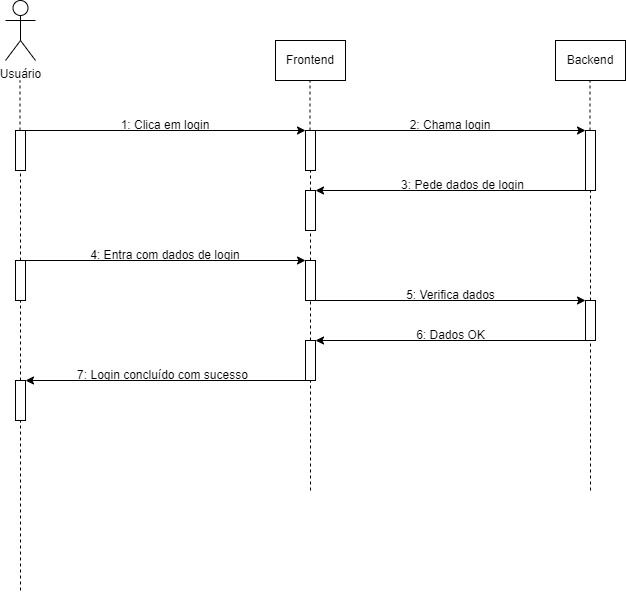

The diagram above was exported from draw.io. Its source (the exported page's mxGraphModel, read from the mxfile embedded in the PNG):
<mxGraphModel dx="1434" dy="772" grid="1" gridSize="10" guides="1" tooltips="1" connect="1" arrows="1" fold="1" page="1" pageScale="1" pageWidth="850" pageHeight="1100" math="0" shadow="0">
  <root>
    <mxCell id="0" />
    <mxCell id="1" parent="0" />
    <mxCell id="_bRVts6WQyzdeSMlps-p-1" value="Usuário" style="shape=umlActor;verticalLabelPosition=bottom;verticalAlign=top;html=1;outlineConnect=0;" parent="1" vertex="1">
      <mxGeometry x="160" y="70" width="30" height="60" as="geometry" />
    </mxCell>
    <mxCell id="aM9ryv3xv72pqoxQDRHE-4" value="" style="html=1;points=[];perimeter=orthogonalPerimeter;outlineConnect=0;targetShapes=umlLifeline;portConstraint=eastwest;newEdgeStyle={&quot;edgeStyle&quot;:&quot;elbowEdgeStyle&quot;,&quot;elbow&quot;:&quot;vertical&quot;,&quot;curved&quot;:0,&quot;rounded&quot;:0};" parent="1" vertex="1">
      <mxGeometry x="170" y="200" width="10" height="40" as="geometry" />
    </mxCell>
    <mxCell id="_bRVts6WQyzdeSMlps-p-4" value="" style="endArrow=none;dashed=1;html=1;rounded=0;" parent="1" edge="1">
      <mxGeometry width="50" height="50" relative="1" as="geometry">
        <mxPoint x="174.5" y="200" as="sourcePoint" />
        <mxPoint x="174.5" y="150" as="targetPoint" />
      </mxGeometry>
    </mxCell>
    <mxCell id="_bRVts6WQyzdeSMlps-p-5" value="Frontend" style="rounded=0;whiteSpace=wrap;html=1;" parent="1" vertex="1">
      <mxGeometry x="430" y="110" width="70" height="40" as="geometry" />
    </mxCell>
    <mxCell id="_bRVts6WQyzdeSMlps-p-6" value="Backend" style="rounded=0;whiteSpace=wrap;html=1;" parent="1" vertex="1">
      <mxGeometry x="710" y="110" width="70" height="40" as="geometry" />
    </mxCell>
    <mxCell id="_bRVts6WQyzdeSMlps-p-7" value="" style="endArrow=none;dashed=1;html=1;rounded=0;" parent="1" source="_bRVts6WQyzdeSMlps-p-9" edge="1">
      <mxGeometry width="50" height="50" relative="1" as="geometry">
        <mxPoint x="465" y="560" as="sourcePoint" />
        <mxPoint x="464.5000000000001" y="150" as="targetPoint" />
      </mxGeometry>
    </mxCell>
    <mxCell id="_bRVts6WQyzdeSMlps-p-8" value="" style="endArrow=none;dashed=1;html=1;rounded=0;" parent="1" edge="1" source="6rfTFW_FsuvjKv07uE-L-18">
      <mxGeometry width="50" height="50" relative="1" as="geometry">
        <mxPoint x="745" y="250" as="sourcePoint" />
        <mxPoint x="744.5000000000001" y="150" as="targetPoint" />
      </mxGeometry>
    </mxCell>
    <mxCell id="_bRVts6WQyzdeSMlps-p-9" value="" style="html=1;points=[];perimeter=orthogonalPerimeter;outlineConnect=0;targetShapes=umlLifeline;portConstraint=eastwest;newEdgeStyle={&quot;edgeStyle&quot;:&quot;elbowEdgeStyle&quot;,&quot;elbow&quot;:&quot;vertical&quot;,&quot;curved&quot;:0,&quot;rounded&quot;:0};" parent="1" vertex="1">
      <mxGeometry x="460" y="200" width="10" height="40" as="geometry" />
    </mxCell>
    <mxCell id="_bRVts6WQyzdeSMlps-p-11" value="" style="endArrow=classic;html=1;rounded=0;" parent="1" edge="1">
      <mxGeometry width="50" height="50" relative="1" as="geometry">
        <mxPoint x="180" y="200" as="sourcePoint" />
        <mxPoint x="460" y="200" as="targetPoint" />
      </mxGeometry>
    </mxCell>
    <mxCell id="6rfTFW_FsuvjKv07uE-L-1" value="1: Clica em login" style="text;html=1;align=center;verticalAlign=middle;whiteSpace=wrap;rounded=0;" vertex="1" parent="1">
      <mxGeometry x="270" y="180" width="100" height="30" as="geometry" />
    </mxCell>
    <mxCell id="6rfTFW_FsuvjKv07uE-L-3" value="" style="endArrow=none;dashed=1;html=1;rounded=0;" edge="1" parent="1" source="6rfTFW_FsuvjKv07uE-L-25" target="aM9ryv3xv72pqoxQDRHE-4">
      <mxGeometry width="50" height="50" relative="1" as="geometry">
        <mxPoint x="175" y="660" as="sourcePoint" />
        <mxPoint x="175" y="300" as="targetPoint" />
      </mxGeometry>
    </mxCell>
    <mxCell id="6rfTFW_FsuvjKv07uE-L-5" value="" style="endArrow=none;dashed=1;html=1;rounded=0;" edge="1" parent="1" source="6rfTFW_FsuvjKv07uE-L-22" target="_bRVts6WQyzdeSMlps-p-9">
      <mxGeometry width="50" height="50" relative="1" as="geometry">
        <mxPoint x="465" y="560" as="sourcePoint" />
        <mxPoint x="465" y="300" as="targetPoint" />
      </mxGeometry>
    </mxCell>
    <mxCell id="6rfTFW_FsuvjKv07uE-L-14" value="" style="endArrow=none;dashed=1;html=1;rounded=0;" edge="1" parent="1" source="6rfTFW_FsuvjKv07uE-L-32" target="6rfTFW_FsuvjKv07uE-L-18">
      <mxGeometry width="50" height="50" relative="1" as="geometry">
        <mxPoint x="745" y="560" as="sourcePoint" />
        <mxPoint x="745" y="300" as="targetPoint" />
      </mxGeometry>
    </mxCell>
    <mxCell id="6rfTFW_FsuvjKv07uE-L-17" value="" style="endArrow=classic;html=1;rounded=0;" edge="1" parent="1">
      <mxGeometry width="50" height="50" relative="1" as="geometry">
        <mxPoint x="460" y="200" as="sourcePoint" />
        <mxPoint x="740" y="200" as="targetPoint" />
      </mxGeometry>
    </mxCell>
    <mxCell id="6rfTFW_FsuvjKv07uE-L-18" value="" style="html=1;points=[];perimeter=orthogonalPerimeter;outlineConnect=0;targetShapes=umlLifeline;portConstraint=eastwest;newEdgeStyle={&quot;edgeStyle&quot;:&quot;elbowEdgeStyle&quot;,&quot;elbow&quot;:&quot;vertical&quot;,&quot;curved&quot;:0,&quot;rounded&quot;:0};" vertex="1" parent="1">
      <mxGeometry x="740" y="200" width="10" height="60" as="geometry" />
    </mxCell>
    <mxCell id="6rfTFW_FsuvjKv07uE-L-20" value="2: Chama login" style="text;html=1;align=center;verticalAlign=middle;whiteSpace=wrap;rounded=0;" vertex="1" parent="1">
      <mxGeometry x="555" y="180" width="100" height="30" as="geometry" />
    </mxCell>
    <mxCell id="6rfTFW_FsuvjKv07uE-L-21" value="" style="endArrow=classic;html=1;rounded=0;" edge="1" parent="1" source="6rfTFW_FsuvjKv07uE-L-18">
      <mxGeometry width="50" height="50" relative="1" as="geometry">
        <mxPoint x="410" y="650" as="sourcePoint" />
        <mxPoint x="470" y="260" as="targetPoint" />
      </mxGeometry>
    </mxCell>
    <mxCell id="6rfTFW_FsuvjKv07uE-L-23" value="" style="endArrow=none;dashed=1;html=1;rounded=0;" edge="1" parent="1" source="6rfTFW_FsuvjKv07uE-L-28" target="6rfTFW_FsuvjKv07uE-L-22">
      <mxGeometry width="50" height="50" relative="1" as="geometry">
        <mxPoint x="465" y="560" as="sourcePoint" />
        <mxPoint x="465" y="240" as="targetPoint" />
      </mxGeometry>
    </mxCell>
    <mxCell id="6rfTFW_FsuvjKv07uE-L-22" value="" style="html=1;points=[];perimeter=orthogonalPerimeter;outlineConnect=0;targetShapes=umlLifeline;portConstraint=eastwest;newEdgeStyle={&quot;edgeStyle&quot;:&quot;elbowEdgeStyle&quot;,&quot;elbow&quot;:&quot;vertical&quot;,&quot;curved&quot;:0,&quot;rounded&quot;:0};" vertex="1" parent="1">
      <mxGeometry x="460" y="260" width="10" height="40" as="geometry" />
    </mxCell>
    <mxCell id="6rfTFW_FsuvjKv07uE-L-24" value="3: Pede dados de login" style="text;html=1;align=center;verticalAlign=middle;whiteSpace=wrap;rounded=0;" vertex="1" parent="1">
      <mxGeometry x="555" y="240" width="125" height="30" as="geometry" />
    </mxCell>
    <mxCell id="6rfTFW_FsuvjKv07uE-L-26" value="" style="endArrow=none;dashed=1;html=1;rounded=0;" edge="1" parent="1" source="6rfTFW_FsuvjKv07uE-L-41" target="6rfTFW_FsuvjKv07uE-L-25">
      <mxGeometry width="50" height="50" relative="1" as="geometry">
        <mxPoint x="175" y="660" as="sourcePoint" />
        <mxPoint x="175" y="240" as="targetPoint" />
      </mxGeometry>
    </mxCell>
    <mxCell id="6rfTFW_FsuvjKv07uE-L-25" value="" style="html=1;points=[];perimeter=orthogonalPerimeter;outlineConnect=0;targetShapes=umlLifeline;portConstraint=eastwest;newEdgeStyle={&quot;edgeStyle&quot;:&quot;elbowEdgeStyle&quot;,&quot;elbow&quot;:&quot;vertical&quot;,&quot;curved&quot;:0,&quot;rounded&quot;:0};" vertex="1" parent="1">
      <mxGeometry x="170" y="330" width="10" height="40" as="geometry" />
    </mxCell>
    <mxCell id="6rfTFW_FsuvjKv07uE-L-27" value="" style="endArrow=classic;html=1;rounded=0;" edge="1" parent="1" target="6rfTFW_FsuvjKv07uE-L-28">
      <mxGeometry width="50" height="50" relative="1" as="geometry">
        <mxPoint x="170" y="330" as="sourcePoint" />
        <mxPoint x="450" y="330" as="targetPoint" />
      </mxGeometry>
    </mxCell>
    <mxCell id="6rfTFW_FsuvjKv07uE-L-29" value="" style="endArrow=none;dashed=1;html=1;rounded=0;" edge="1" parent="1" source="6rfTFW_FsuvjKv07uE-L-37" target="6rfTFW_FsuvjKv07uE-L-28">
      <mxGeometry width="50" height="50" relative="1" as="geometry">
        <mxPoint x="465" y="560" as="sourcePoint" />
        <mxPoint x="465" y="300" as="targetPoint" />
      </mxGeometry>
    </mxCell>
    <mxCell id="6rfTFW_FsuvjKv07uE-L-28" value="" style="html=1;points=[];perimeter=orthogonalPerimeter;outlineConnect=0;targetShapes=umlLifeline;portConstraint=eastwest;newEdgeStyle={&quot;edgeStyle&quot;:&quot;elbowEdgeStyle&quot;,&quot;elbow&quot;:&quot;vertical&quot;,&quot;curved&quot;:0,&quot;rounded&quot;:0};" vertex="1" parent="1">
      <mxGeometry x="460" y="330" width="10" height="40" as="geometry" />
    </mxCell>
    <mxCell id="6rfTFW_FsuvjKv07uE-L-30" value="4: Entra com dados de login" style="text;html=1;align=center;verticalAlign=middle;whiteSpace=wrap;rounded=0;" vertex="1" parent="1">
      <mxGeometry x="230" y="310" width="180" height="30" as="geometry" />
    </mxCell>
    <mxCell id="6rfTFW_FsuvjKv07uE-L-31" value="" style="endArrow=classic;html=1;rounded=0;" edge="1" parent="1">
      <mxGeometry width="50" height="50" relative="1" as="geometry">
        <mxPoint x="470" y="370" as="sourcePoint" />
        <mxPoint x="740" y="370" as="targetPoint" />
      </mxGeometry>
    </mxCell>
    <mxCell id="6rfTFW_FsuvjKv07uE-L-33" value="" style="endArrow=none;dashed=1;html=1;rounded=0;" edge="1" parent="1" target="6rfTFW_FsuvjKv07uE-L-32">
      <mxGeometry width="50" height="50" relative="1" as="geometry">
        <mxPoint x="745" y="560" as="sourcePoint" />
        <mxPoint x="745" y="260" as="targetPoint" />
      </mxGeometry>
    </mxCell>
    <mxCell id="6rfTFW_FsuvjKv07uE-L-32" value="" style="html=1;points=[];perimeter=orthogonalPerimeter;outlineConnect=0;targetShapes=umlLifeline;portConstraint=eastwest;newEdgeStyle={&quot;edgeStyle&quot;:&quot;elbowEdgeStyle&quot;,&quot;elbow&quot;:&quot;vertical&quot;,&quot;curved&quot;:0,&quot;rounded&quot;:0};" vertex="1" parent="1">
      <mxGeometry x="740" y="370" width="10" height="40" as="geometry" />
    </mxCell>
    <mxCell id="6rfTFW_FsuvjKv07uE-L-34" value="5: Verifica dados" style="text;html=1;align=center;verticalAlign=middle;whiteSpace=wrap;rounded=0;" vertex="1" parent="1">
      <mxGeometry x="542.5" y="350" width="125" height="30" as="geometry" />
    </mxCell>
    <mxCell id="6rfTFW_FsuvjKv07uE-L-36" value="" style="endArrow=classic;html=1;rounded=0;" edge="1" parent="1">
      <mxGeometry width="50" height="50" relative="1" as="geometry">
        <mxPoint x="740" y="410" as="sourcePoint" />
        <mxPoint x="470" y="410" as="targetPoint" />
      </mxGeometry>
    </mxCell>
    <mxCell id="6rfTFW_FsuvjKv07uE-L-38" value="" style="endArrow=none;dashed=1;html=1;rounded=0;" edge="1" parent="1" target="6rfTFW_FsuvjKv07uE-L-37">
      <mxGeometry width="50" height="50" relative="1" as="geometry">
        <mxPoint x="465" y="560" as="sourcePoint" />
        <mxPoint x="465" y="370" as="targetPoint" />
      </mxGeometry>
    </mxCell>
    <mxCell id="6rfTFW_FsuvjKv07uE-L-37" value="" style="html=1;points=[];perimeter=orthogonalPerimeter;outlineConnect=0;targetShapes=umlLifeline;portConstraint=eastwest;newEdgeStyle={&quot;edgeStyle&quot;:&quot;elbowEdgeStyle&quot;,&quot;elbow&quot;:&quot;vertical&quot;,&quot;curved&quot;:0,&quot;rounded&quot;:0};" vertex="1" parent="1">
      <mxGeometry x="460" y="410" width="10" height="40" as="geometry" />
    </mxCell>
    <mxCell id="6rfTFW_FsuvjKv07uE-L-39" value="6: Dados OK" style="text;html=1;align=center;verticalAlign=middle;whiteSpace=wrap;rounded=0;" vertex="1" parent="1">
      <mxGeometry x="542.5" y="390" width="125" height="30" as="geometry" />
    </mxCell>
    <mxCell id="6rfTFW_FsuvjKv07uE-L-40" value="" style="endArrow=classic;html=1;rounded=0;" edge="1" parent="1" target="6rfTFW_FsuvjKv07uE-L-41">
      <mxGeometry width="50" height="50" relative="1" as="geometry">
        <mxPoint x="460" y="450" as="sourcePoint" />
        <mxPoint x="190" y="450" as="targetPoint" />
      </mxGeometry>
    </mxCell>
    <mxCell id="6rfTFW_FsuvjKv07uE-L-42" value="" style="endArrow=none;dashed=1;html=1;rounded=0;" edge="1" parent="1" target="6rfTFW_FsuvjKv07uE-L-41">
      <mxGeometry width="50" height="50" relative="1" as="geometry">
        <mxPoint x="175" y="660" as="sourcePoint" />
        <mxPoint x="175" y="370" as="targetPoint" />
      </mxGeometry>
    </mxCell>
    <mxCell id="6rfTFW_FsuvjKv07uE-L-41" value="" style="html=1;points=[];perimeter=orthogonalPerimeter;outlineConnect=0;targetShapes=umlLifeline;portConstraint=eastwest;newEdgeStyle={&quot;edgeStyle&quot;:&quot;elbowEdgeStyle&quot;,&quot;elbow&quot;:&quot;vertical&quot;,&quot;curved&quot;:0,&quot;rounded&quot;:0};" vertex="1" parent="1">
      <mxGeometry x="170" y="450" width="10" height="40" as="geometry" />
    </mxCell>
    <mxCell id="6rfTFW_FsuvjKv07uE-L-43" value="7: Login concluído com sucesso" style="text;html=1;align=center;verticalAlign=middle;whiteSpace=wrap;rounded=0;" vertex="1" parent="1">
      <mxGeometry x="230" y="430" width="175" height="30" as="geometry" />
    </mxCell>
  </root>
</mxGraphModel>